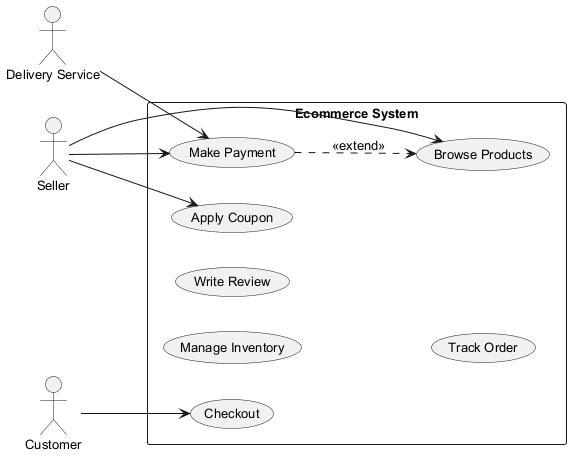

The diagram above was rendered by PlantUML. Its source (embedded in the PNG):
@startuml
skinparam backgroundColor #FFFFFF
skinparam classBackgroundColor #E8F4FA
skinparam classBorderColor #2C7DA0
skinparam defaultFontSize 13
left to right direction
actor "Delivery Service" as DS
actor "Customer" as C
actor "Seller" as S
rectangle "Ecommerce System" {
  usecase "Checkout" as UC_Checkout
  usecase "Browse Products" as UC_BrowseProducts
  usecase "Manage Inventory" as UC_ManageInventory
  usecase "Write Review" as UC_WriteReview
  usecase "Apply Coupon" as UC_ApplyCoupon
  usecase "Make Payment" as UC_MakePayment
  usecase "Track Order" as UC_TrackOrder
}
DS --> UC_MakePayment
C --> UC_Checkout
S --> UC_ApplyCoupon
S --> UC_MakePayment
S --> UC_BrowseProducts
UC_MakePayment ..> UC_BrowseProducts : <<extend>>
@enduml